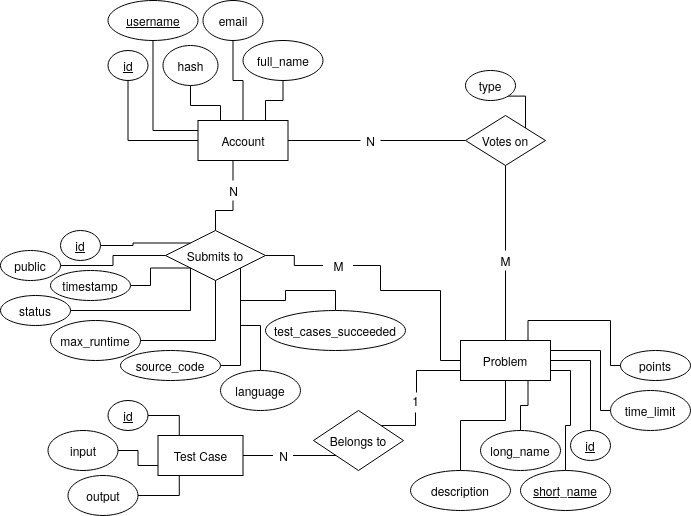

The diagram above was exported from draw.io. Its source (the exported page's mxGraphModel, read from the mxfile embedded in the PNG):
<mxGraphModel dx="828" dy="951" grid="1" gridSize="10" guides="1" tooltips="1" connect="1" arrows="1" fold="1" page="1" pageScale="1" pageWidth="850" pageHeight="1100" math="0" shadow="0">
  <root>
    <mxCell id="0" />
    <mxCell id="1" parent="0" />
    <mxCell id="reUGg2JJZnehsaa7VcEP-34" style="edgeStyle=orthogonalEdgeStyle;rounded=0;orthogonalLoop=1;jettySize=auto;html=1;exitX=1;exitY=0.5;exitDx=0;exitDy=0;entryX=0;entryY=0.5;entryDx=0;entryDy=0;endArrow=none;endFill=0;" edge="1" parent="1" source="reUGg2JJZnehsaa7VcEP-79" target="reUGg2JJZnehsaa7VcEP-30">
      <mxGeometry relative="1" as="geometry" />
    </mxCell>
    <mxCell id="reUGg2JJZnehsaa7VcEP-1" value="Account" style="rounded=0;whiteSpace=wrap;html=1;" vertex="1" parent="1">
      <mxGeometry x="207.5" y="360" width="90" height="40" as="geometry" />
    </mxCell>
    <mxCell id="reUGg2JJZnehsaa7VcEP-9" style="edgeStyle=orthogonalEdgeStyle;rounded=0;orthogonalLoop=1;jettySize=auto;html=1;exitX=0.5;exitY=1;exitDx=0;exitDy=0;entryX=0;entryY=0.5;entryDx=0;entryDy=0;endArrow=none;endFill=0;" edge="1" parent="1" source="reUGg2JJZnehsaa7VcEP-2" target="reUGg2JJZnehsaa7VcEP-1">
      <mxGeometry relative="1" as="geometry" />
    </mxCell>
    <mxCell id="reUGg2JJZnehsaa7VcEP-2" value="&lt;u&gt;id&lt;/u&gt;" style="ellipse;whiteSpace=wrap;html=1;" vertex="1" parent="1">
      <mxGeometry x="117.5" y="290" width="40" height="30" as="geometry" />
    </mxCell>
    <mxCell id="reUGg2JJZnehsaa7VcEP-10" style="edgeStyle=orthogonalEdgeStyle;rounded=0;orthogonalLoop=1;jettySize=auto;html=1;exitX=0.5;exitY=1;exitDx=0;exitDy=0;entryX=0;entryY=0.25;entryDx=0;entryDy=0;endArrow=none;endFill=0;" edge="1" parent="1" source="reUGg2JJZnehsaa7VcEP-3" target="reUGg2JJZnehsaa7VcEP-1">
      <mxGeometry relative="1" as="geometry" />
    </mxCell>
    <mxCell id="reUGg2JJZnehsaa7VcEP-3" value="&lt;u&gt;username&lt;/u&gt;" style="ellipse;whiteSpace=wrap;html=1;" vertex="1" parent="1">
      <mxGeometry x="117.5" y="240" width="90" height="40" as="geometry" />
    </mxCell>
    <mxCell id="reUGg2JJZnehsaa7VcEP-11" style="edgeStyle=orthogonalEdgeStyle;rounded=0;orthogonalLoop=1;jettySize=auto;html=1;exitX=0.5;exitY=1;exitDx=0;exitDy=0;entryX=0.25;entryY=0;entryDx=0;entryDy=0;endArrow=none;endFill=0;" edge="1" parent="1" source="reUGg2JJZnehsaa7VcEP-4" target="reUGg2JJZnehsaa7VcEP-1">
      <mxGeometry relative="1" as="geometry" />
    </mxCell>
    <mxCell id="reUGg2JJZnehsaa7VcEP-4" value="hash" style="ellipse;whiteSpace=wrap;html=1;" vertex="1" parent="1">
      <mxGeometry x="172.5" y="285" width="55" height="40" as="geometry" />
    </mxCell>
    <mxCell id="reUGg2JJZnehsaa7VcEP-12" style="edgeStyle=orthogonalEdgeStyle;rounded=0;orthogonalLoop=1;jettySize=auto;html=1;exitX=0.5;exitY=1;exitDx=0;exitDy=0;entryX=0.5;entryY=0;entryDx=0;entryDy=0;endArrow=none;endFill=0;" edge="1" parent="1" source="reUGg2JJZnehsaa7VcEP-5" target="reUGg2JJZnehsaa7VcEP-1">
      <mxGeometry relative="1" as="geometry" />
    </mxCell>
    <mxCell id="reUGg2JJZnehsaa7VcEP-5" value="email" style="ellipse;whiteSpace=wrap;html=1;" vertex="1" parent="1">
      <mxGeometry x="212.5" y="240" width="60" height="40" as="geometry" />
    </mxCell>
    <mxCell id="reUGg2JJZnehsaa7VcEP-13" style="edgeStyle=orthogonalEdgeStyle;rounded=0;orthogonalLoop=1;jettySize=auto;html=1;exitX=0.5;exitY=1;exitDx=0;exitDy=0;entryX=0.75;entryY=0;entryDx=0;entryDy=0;endArrow=none;endFill=0;" edge="1" parent="1" source="reUGg2JJZnehsaa7VcEP-6" target="reUGg2JJZnehsaa7VcEP-1">
      <mxGeometry relative="1" as="geometry" />
    </mxCell>
    <mxCell id="reUGg2JJZnehsaa7VcEP-6" value="full_name" style="ellipse;whiteSpace=wrap;html=1;" vertex="1" parent="1">
      <mxGeometry x="252.5" y="280" width="80" height="40" as="geometry" />
    </mxCell>
    <mxCell id="reUGg2JJZnehsaa7VcEP-33" style="edgeStyle=orthogonalEdgeStyle;rounded=0;orthogonalLoop=1;jettySize=auto;html=1;exitX=0.5;exitY=0;exitDx=0;exitDy=0;entryX=0.5;entryY=1;entryDx=0;entryDy=0;endArrow=none;endFill=0;" edge="1" parent="1" source="reUGg2JJZnehsaa7VcEP-78" target="reUGg2JJZnehsaa7VcEP-30">
      <mxGeometry relative="1" as="geometry" />
    </mxCell>
    <mxCell id="reUGg2JJZnehsaa7VcEP-90" style="edgeStyle=orthogonalEdgeStyle;rounded=0;orthogonalLoop=1;jettySize=auto;html=1;exitX=0;exitY=0.75;exitDx=0;exitDy=0;entryX=0.55;entryY=0.1;entryDx=0;entryDy=0;entryPerimeter=0;endArrow=none;endFill=0;" edge="1" parent="1" source="reUGg2JJZnehsaa7VcEP-14" target="reUGg2JJZnehsaa7VcEP-87">
      <mxGeometry relative="1" as="geometry" />
    </mxCell>
    <mxCell id="reUGg2JJZnehsaa7VcEP-14" value="Problem" style="rounded=0;whiteSpace=wrap;html=1;" vertex="1" parent="1">
      <mxGeometry x="470" y="580" width="90" height="40" as="geometry" />
    </mxCell>
    <mxCell id="reUGg2JJZnehsaa7VcEP-22" style="edgeStyle=orthogonalEdgeStyle;rounded=0;orthogonalLoop=1;jettySize=auto;html=1;exitX=0.5;exitY=0;exitDx=0;exitDy=0;entryX=1;entryY=0.5;entryDx=0;entryDy=0;endArrow=none;endFill=0;" edge="1" parent="1" source="reUGg2JJZnehsaa7VcEP-15" target="reUGg2JJZnehsaa7VcEP-14">
      <mxGeometry relative="1" as="geometry" />
    </mxCell>
    <mxCell id="reUGg2JJZnehsaa7VcEP-15" value="&lt;u&gt;id&lt;/u&gt;" style="ellipse;whiteSpace=wrap;html=1;" vertex="1" parent="1">
      <mxGeometry x="580" y="670" width="40" height="30" as="geometry" />
    </mxCell>
    <mxCell id="reUGg2JJZnehsaa7VcEP-23" style="edgeStyle=orthogonalEdgeStyle;rounded=0;orthogonalLoop=1;jettySize=auto;html=1;exitX=0.5;exitY=0;exitDx=0;exitDy=0;entryX=1;entryY=0.75;entryDx=0;entryDy=0;endArrow=none;endFill=0;" edge="1" parent="1" source="reUGg2JJZnehsaa7VcEP-16" target="reUGg2JJZnehsaa7VcEP-14">
      <mxGeometry relative="1" as="geometry" />
    </mxCell>
    <mxCell id="reUGg2JJZnehsaa7VcEP-16" value="&lt;u&gt;short_name&lt;/u&gt;" style="ellipse;whiteSpace=wrap;html=1;" vertex="1" parent="1">
      <mxGeometry x="530" y="710" width="90" height="40" as="geometry" />
    </mxCell>
    <mxCell id="reUGg2JJZnehsaa7VcEP-24" style="edgeStyle=orthogonalEdgeStyle;rounded=0;orthogonalLoop=1;jettySize=auto;html=1;exitX=0.5;exitY=0;exitDx=0;exitDy=0;entryX=0.75;entryY=1;entryDx=0;entryDy=0;endArrow=none;endFill=0;" edge="1" parent="1" source="reUGg2JJZnehsaa7VcEP-17" target="reUGg2JJZnehsaa7VcEP-14">
      <mxGeometry relative="1" as="geometry" />
    </mxCell>
    <mxCell id="reUGg2JJZnehsaa7VcEP-17" value="long_name" style="ellipse;whiteSpace=wrap;html=1;" vertex="1" parent="1">
      <mxGeometry x="490" y="670" width="80" height="40" as="geometry" />
    </mxCell>
    <mxCell id="reUGg2JJZnehsaa7VcEP-29" style="edgeStyle=orthogonalEdgeStyle;rounded=0;orthogonalLoop=1;jettySize=auto;html=1;exitX=0;exitY=0.5;exitDx=0;exitDy=0;entryX=0.75;entryY=0;entryDx=0;entryDy=0;endArrow=none;endFill=0;" edge="1" parent="1" source="reUGg2JJZnehsaa7VcEP-18" target="reUGg2JJZnehsaa7VcEP-14">
      <mxGeometry relative="1" as="geometry">
        <Array as="points">
          <mxPoint x="620" y="605" />
          <mxPoint x="620" y="560" />
          <mxPoint x="538" y="560" />
        </Array>
      </mxGeometry>
    </mxCell>
    <mxCell id="reUGg2JJZnehsaa7VcEP-18" value="points" style="ellipse;whiteSpace=wrap;html=1;" vertex="1" parent="1">
      <mxGeometry x="630" y="590" width="70" height="30" as="geometry" />
    </mxCell>
    <mxCell id="reUGg2JJZnehsaa7VcEP-28" style="edgeStyle=orthogonalEdgeStyle;rounded=0;orthogonalLoop=1;jettySize=auto;html=1;exitX=0;exitY=0.5;exitDx=0;exitDy=0;entryX=1;entryY=0.25;entryDx=0;entryDy=0;endArrow=none;endFill=0;" edge="1" parent="1" source="reUGg2JJZnehsaa7VcEP-19" target="reUGg2JJZnehsaa7VcEP-14">
      <mxGeometry relative="1" as="geometry">
        <Array as="points">
          <mxPoint x="610" y="590" />
        </Array>
      </mxGeometry>
    </mxCell>
    <mxCell id="reUGg2JJZnehsaa7VcEP-19" value="time_limit" style="ellipse;whiteSpace=wrap;html=1;" vertex="1" parent="1">
      <mxGeometry x="620" y="630" width="80" height="40" as="geometry" />
    </mxCell>
    <mxCell id="reUGg2JJZnehsaa7VcEP-25" style="edgeStyle=orthogonalEdgeStyle;rounded=0;orthogonalLoop=1;jettySize=auto;html=1;exitX=0.5;exitY=0;exitDx=0;exitDy=0;entryX=0.5;entryY=1;entryDx=0;entryDy=0;endArrow=none;endFill=0;" edge="1" parent="1" source="reUGg2JJZnehsaa7VcEP-20" target="reUGg2JJZnehsaa7VcEP-14">
      <mxGeometry relative="1" as="geometry">
        <Array as="points">
          <mxPoint x="470" y="660" />
          <mxPoint x="515" y="660" />
        </Array>
      </mxGeometry>
    </mxCell>
    <mxCell id="reUGg2JJZnehsaa7VcEP-20" value="description" style="ellipse;whiteSpace=wrap;html=1;" vertex="1" parent="1">
      <mxGeometry x="420" y="710" width="100" height="40" as="geometry" />
    </mxCell>
    <mxCell id="reUGg2JJZnehsaa7VcEP-30" value="Votes on" style="rhombus;whiteSpace=wrap;html=1;" vertex="1" parent="1">
      <mxGeometry x="475" y="355" width="80" height="50" as="geometry" />
    </mxCell>
    <mxCell id="reUGg2JJZnehsaa7VcEP-64" style="edgeStyle=orthogonalEdgeStyle;rounded=0;orthogonalLoop=1;jettySize=auto;html=1;exitX=1;exitY=1;exitDx=0;exitDy=0;entryX=1;entryY=0;entryDx=0;entryDy=0;endArrow=none;endFill=0;" edge="1" parent="1" source="reUGg2JJZnehsaa7VcEP-31" target="reUGg2JJZnehsaa7VcEP-30">
      <mxGeometry relative="1" as="geometry" />
    </mxCell>
    <mxCell id="reUGg2JJZnehsaa7VcEP-31" value="type" style="ellipse;whiteSpace=wrap;html=1;" vertex="1" parent="1">
      <mxGeometry x="475" y="310" width="50" height="30" as="geometry" />
    </mxCell>
    <mxCell id="reUGg2JJZnehsaa7VcEP-39" style="edgeStyle=orthogonalEdgeStyle;rounded=0;orthogonalLoop=1;jettySize=auto;html=1;entryX=0.5;entryY=1;entryDx=0;entryDy=0;endArrow=none;endFill=0;" edge="1" parent="1" source="reUGg2JJZnehsaa7VcEP-82" target="reUGg2JJZnehsaa7VcEP-1">
      <mxGeometry relative="1" as="geometry" />
    </mxCell>
    <mxCell id="reUGg2JJZnehsaa7VcEP-40" style="edgeStyle=orthogonalEdgeStyle;rounded=0;orthogonalLoop=1;jettySize=auto;html=1;entryX=0;entryY=0.5;entryDx=0;entryDy=0;endArrow=none;endFill=0;" edge="1" parent="1" source="reUGg2JJZnehsaa7VcEP-85" target="reUGg2JJZnehsaa7VcEP-14">
      <mxGeometry relative="1" as="geometry">
        <Array as="points">
          <mxPoint x="390" y="505" />
          <mxPoint x="390" y="530" />
          <mxPoint x="450" y="530" />
          <mxPoint x="450" y="600" />
        </Array>
      </mxGeometry>
    </mxCell>
    <mxCell id="reUGg2JJZnehsaa7VcEP-99" style="edgeStyle=orthogonalEdgeStyle;rounded=0;orthogonalLoop=1;jettySize=auto;html=1;exitX=1;exitY=1;exitDx=0;exitDy=0;entryX=0.5;entryY=0;entryDx=0;entryDy=0;endArrow=none;endFill=0;" edge="1" parent="1" source="reUGg2JJZnehsaa7VcEP-35" target="reUGg2JJZnehsaa7VcEP-98">
      <mxGeometry relative="1" as="geometry" />
    </mxCell>
    <mxCell id="reUGg2JJZnehsaa7VcEP-35" value="Submits to" style="rhombus;whiteSpace=wrap;html=1;" vertex="1" parent="1">
      <mxGeometry x="175" y="470" width="100" height="50" as="geometry" />
    </mxCell>
    <mxCell id="reUGg2JJZnehsaa7VcEP-54" style="edgeStyle=orthogonalEdgeStyle;rounded=0;orthogonalLoop=1;jettySize=auto;html=1;entryX=0;entryY=0.5;entryDx=0;entryDy=0;endArrow=none;endFill=0;" edge="1" parent="1" source="reUGg2JJZnehsaa7VcEP-41" target="reUGg2JJZnehsaa7VcEP-35">
      <mxGeometry relative="1" as="geometry" />
    </mxCell>
    <mxCell id="reUGg2JJZnehsaa7VcEP-41" value="public" style="ellipse;whiteSpace=wrap;html=1;" vertex="1" parent="1">
      <mxGeometry x="10" y="490" width="60" height="30" as="geometry" />
    </mxCell>
    <mxCell id="reUGg2JJZnehsaa7VcEP-55" style="edgeStyle=orthogonalEdgeStyle;rounded=0;orthogonalLoop=1;jettySize=auto;html=1;exitX=1;exitY=0.5;exitDx=0;exitDy=0;entryX=0;entryY=1;entryDx=0;entryDy=0;endArrow=none;endFill=0;" edge="1" parent="1" source="reUGg2JJZnehsaa7VcEP-42" target="reUGg2JJZnehsaa7VcEP-35">
      <mxGeometry relative="1" as="geometry" />
    </mxCell>
    <mxCell id="reUGg2JJZnehsaa7VcEP-42" value="timestamp" style="ellipse;whiteSpace=wrap;html=1;" vertex="1" parent="1">
      <mxGeometry x="60" y="510" width="80" height="30" as="geometry" />
    </mxCell>
    <mxCell id="reUGg2JJZnehsaa7VcEP-60" style="edgeStyle=orthogonalEdgeStyle;rounded=0;orthogonalLoop=1;jettySize=auto;html=1;entryX=1;entryY=1;entryDx=0;entryDy=0;endArrow=none;endFill=0;" edge="1" parent="1" source="reUGg2JJZnehsaa7VcEP-43" target="reUGg2JJZnehsaa7VcEP-35">
      <mxGeometry relative="1" as="geometry" />
    </mxCell>
    <mxCell id="reUGg2JJZnehsaa7VcEP-43" value="language" style="ellipse;whiteSpace=wrap;html=1;" vertex="1" parent="1">
      <mxGeometry x="230" y="610" width="80" height="40" as="geometry" />
    </mxCell>
    <mxCell id="reUGg2JJZnehsaa7VcEP-63" style="edgeStyle=orthogonalEdgeStyle;rounded=0;orthogonalLoop=1;jettySize=auto;html=1;exitX=1;exitY=0.5;exitDx=0;exitDy=0;entryX=1;entryY=1;entryDx=0;entryDy=0;endArrow=none;endFill=0;" edge="1" parent="1" source="reUGg2JJZnehsaa7VcEP-44" target="reUGg2JJZnehsaa7VcEP-35">
      <mxGeometry relative="1" as="geometry" />
    </mxCell>
    <mxCell id="reUGg2JJZnehsaa7VcEP-44" value="source_code" style="ellipse;whiteSpace=wrap;html=1;" vertex="1" parent="1">
      <mxGeometry x="130" y="590" width="100" height="30" as="geometry" />
    </mxCell>
    <mxCell id="reUGg2JJZnehsaa7VcEP-58" style="edgeStyle=orthogonalEdgeStyle;rounded=0;orthogonalLoop=1;jettySize=auto;html=1;entryX=0;entryY=1;entryDx=0;entryDy=0;endArrow=none;endFill=0;" edge="1" parent="1" source="reUGg2JJZnehsaa7VcEP-45" target="reUGg2JJZnehsaa7VcEP-35">
      <mxGeometry relative="1" as="geometry" />
    </mxCell>
    <mxCell id="reUGg2JJZnehsaa7VcEP-45" value="status" style="ellipse;whiteSpace=wrap;html=1;" vertex="1" parent="1">
      <mxGeometry x="10" y="535" width="70" height="30" as="geometry" />
    </mxCell>
    <mxCell id="reUGg2JJZnehsaa7VcEP-59" style="edgeStyle=orthogonalEdgeStyle;rounded=0;orthogonalLoop=1;jettySize=auto;html=1;entryX=0.5;entryY=1;entryDx=0;entryDy=0;endArrow=none;endFill=0;" edge="1" parent="1" source="reUGg2JJZnehsaa7VcEP-46" target="reUGg2JJZnehsaa7VcEP-35">
      <mxGeometry relative="1" as="geometry" />
    </mxCell>
    <mxCell id="reUGg2JJZnehsaa7VcEP-46" value="max_runtime" style="ellipse;whiteSpace=wrap;html=1;" vertex="1" parent="1">
      <mxGeometry x="60" y="560" width="90" height="40" as="geometry" />
    </mxCell>
    <mxCell id="reUGg2JJZnehsaa7VcEP-53" style="edgeStyle=orthogonalEdgeStyle;rounded=0;orthogonalLoop=1;jettySize=auto;html=1;exitX=1;exitY=0.5;exitDx=0;exitDy=0;entryX=0;entryY=0;entryDx=0;entryDy=0;endArrow=none;endFill=0;" edge="1" parent="1" source="reUGg2JJZnehsaa7VcEP-48" target="reUGg2JJZnehsaa7VcEP-35">
      <mxGeometry relative="1" as="geometry" />
    </mxCell>
    <mxCell id="reUGg2JJZnehsaa7VcEP-48" value="&lt;u&gt;id&lt;/u&gt;" style="ellipse;whiteSpace=wrap;html=1;" vertex="1" parent="1">
      <mxGeometry x="70" y="470" width="40" height="30" as="geometry" />
    </mxCell>
    <mxCell id="reUGg2JJZnehsaa7VcEP-89" style="edgeStyle=orthogonalEdgeStyle;rounded=0;orthogonalLoop=1;jettySize=auto;html=1;exitX=1;exitY=0;exitDx=0;exitDy=0;entryX=0.5;entryY=1.1;entryDx=0;entryDy=0;entryPerimeter=0;endArrow=none;endFill=0;" edge="1" parent="1" source="reUGg2JJZnehsaa7VcEP-66" target="reUGg2JJZnehsaa7VcEP-87">
      <mxGeometry relative="1" as="geometry" />
    </mxCell>
    <mxCell id="reUGg2JJZnehsaa7VcEP-66" value="Belongs to" style="rhombus;whiteSpace=wrap;html=1;" vertex="1" parent="1">
      <mxGeometry x="323" y="650" width="90" height="60" as="geometry" />
    </mxCell>
    <mxCell id="reUGg2JJZnehsaa7VcEP-94" style="edgeStyle=orthogonalEdgeStyle;rounded=0;orthogonalLoop=1;jettySize=auto;html=1;entryX=0;entryY=1;entryDx=0;entryDy=0;endArrow=none;endFill=0;" edge="1" parent="1" source="reUGg2JJZnehsaa7VcEP-95" target="reUGg2JJZnehsaa7VcEP-66">
      <mxGeometry relative="1" as="geometry" />
    </mxCell>
    <mxCell id="reUGg2JJZnehsaa7VcEP-68" value="Test Case" style="rounded=0;whiteSpace=wrap;html=1;" vertex="1" parent="1">
      <mxGeometry x="167.5" y="675" width="85" height="40" as="geometry" />
    </mxCell>
    <mxCell id="reUGg2JJZnehsaa7VcEP-75" style="edgeStyle=orthogonalEdgeStyle;rounded=0;orthogonalLoop=1;jettySize=auto;html=1;entryX=0.25;entryY=0;entryDx=0;entryDy=0;endArrow=none;endFill=0;" edge="1" parent="1" source="reUGg2JJZnehsaa7VcEP-70" target="reUGg2JJZnehsaa7VcEP-68">
      <mxGeometry relative="1" as="geometry" />
    </mxCell>
    <mxCell id="reUGg2JJZnehsaa7VcEP-70" value="&lt;u&gt;id&lt;/u&gt;" style="ellipse;whiteSpace=wrap;html=1;" vertex="1" parent="1">
      <mxGeometry x="117.5" y="640" width="40" height="30" as="geometry" />
    </mxCell>
    <mxCell id="reUGg2JJZnehsaa7VcEP-74" style="edgeStyle=orthogonalEdgeStyle;rounded=0;orthogonalLoop=1;jettySize=auto;html=1;exitX=1;exitY=0.5;exitDx=0;exitDy=0;entryX=0;entryY=0.75;entryDx=0;entryDy=0;endArrow=none;endFill=0;" edge="1" parent="1" source="reUGg2JJZnehsaa7VcEP-71" target="reUGg2JJZnehsaa7VcEP-68">
      <mxGeometry relative="1" as="geometry" />
    </mxCell>
    <mxCell id="reUGg2JJZnehsaa7VcEP-71" value="input" style="ellipse;whiteSpace=wrap;html=1;" vertex="1" parent="1">
      <mxGeometry x="57.5" y="670" width="70" height="40" as="geometry" />
    </mxCell>
    <mxCell id="reUGg2JJZnehsaa7VcEP-76" style="edgeStyle=orthogonalEdgeStyle;rounded=0;orthogonalLoop=1;jettySize=auto;html=1;entryX=0.25;entryY=1;entryDx=0;entryDy=0;endArrow=none;endFill=0;" edge="1" parent="1" source="reUGg2JJZnehsaa7VcEP-72" target="reUGg2JJZnehsaa7VcEP-68">
      <mxGeometry relative="1" as="geometry" />
    </mxCell>
    <mxCell id="reUGg2JJZnehsaa7VcEP-72" value="output" style="ellipse;whiteSpace=wrap;html=1;" vertex="1" parent="1">
      <mxGeometry x="77.5" y="715" width="70" height="40" as="geometry" />
    </mxCell>
    <mxCell id="reUGg2JJZnehsaa7VcEP-78" value="M" style="text;html=1;align=center;verticalAlign=middle;resizable=0;points=[];autosize=1;" vertex="1" parent="1">
      <mxGeometry x="500" y="490" width="30" height="20" as="geometry" />
    </mxCell>
    <mxCell id="reUGg2JJZnehsaa7VcEP-80" style="edgeStyle=orthogonalEdgeStyle;rounded=0;orthogonalLoop=1;jettySize=auto;html=1;exitX=0.5;exitY=0;exitDx=0;exitDy=0;entryX=0.5;entryY=1;entryDx=0;entryDy=0;endArrow=none;endFill=0;" edge="1" parent="1" source="reUGg2JJZnehsaa7VcEP-14" target="reUGg2JJZnehsaa7VcEP-78">
      <mxGeometry relative="1" as="geometry">
        <mxPoint x="515" y="580" as="sourcePoint" />
        <mxPoint x="460" y="440" as="targetPoint" />
      </mxGeometry>
    </mxCell>
    <mxCell id="reUGg2JJZnehsaa7VcEP-79" value="N" style="text;html=1;align=center;verticalAlign=middle;resizable=0;points=[];autosize=1;" vertex="1" parent="1">
      <mxGeometry x="370" y="370" width="20" height="20" as="geometry" />
    </mxCell>
    <mxCell id="reUGg2JJZnehsaa7VcEP-81" style="edgeStyle=orthogonalEdgeStyle;rounded=0;orthogonalLoop=1;jettySize=auto;html=1;exitX=1;exitY=0.5;exitDx=0;exitDy=0;entryX=0;entryY=0.5;entryDx=0;entryDy=0;endArrow=none;endFill=0;" edge="1" parent="1" source="reUGg2JJZnehsaa7VcEP-1" target="reUGg2JJZnehsaa7VcEP-79">
      <mxGeometry relative="1" as="geometry">
        <mxPoint x="300" y="400" as="sourcePoint" />
        <mxPoint x="420" y="415" as="targetPoint" />
      </mxGeometry>
    </mxCell>
    <mxCell id="reUGg2JJZnehsaa7VcEP-82" value="&lt;div&gt;N&lt;/div&gt;" style="text;html=1;align=center;verticalAlign=middle;resizable=0;points=[];autosize=1;" vertex="1" parent="1">
      <mxGeometry x="232.5" y="420" width="20" height="20" as="geometry" />
    </mxCell>
    <mxCell id="reUGg2JJZnehsaa7VcEP-83" style="edgeStyle=orthogonalEdgeStyle;rounded=0;orthogonalLoop=1;jettySize=auto;html=1;entryX=0.5;entryY=1;entryDx=0;entryDy=0;endArrow=none;endFill=0;" edge="1" parent="1" source="reUGg2JJZnehsaa7VcEP-35" target="reUGg2JJZnehsaa7VcEP-82">
      <mxGeometry relative="1" as="geometry">
        <mxPoint x="225" y="470" as="sourcePoint" />
        <mxPoint x="252.5" y="400" as="targetPoint" />
      </mxGeometry>
    </mxCell>
    <mxCell id="reUGg2JJZnehsaa7VcEP-85" value="M" style="text;html=1;align=center;verticalAlign=middle;resizable=0;points=[];autosize=1;" vertex="1" parent="1">
      <mxGeometry x="332.5" y="495" width="30" height="20" as="geometry" />
    </mxCell>
    <mxCell id="reUGg2JJZnehsaa7VcEP-86" style="edgeStyle=orthogonalEdgeStyle;rounded=0;orthogonalLoop=1;jettySize=auto;html=1;entryX=0;entryY=0.5;entryDx=0;entryDy=0;endArrow=none;endFill=0;" edge="1" parent="1" source="reUGg2JJZnehsaa7VcEP-35" target="reUGg2JJZnehsaa7VcEP-85">
      <mxGeometry relative="1" as="geometry">
        <mxPoint x="275" y="495" as="sourcePoint" />
        <mxPoint x="470" y="600" as="targetPoint" />
        <Array as="points" />
      </mxGeometry>
    </mxCell>
    <mxCell id="reUGg2JJZnehsaa7VcEP-87" value="1" style="text;html=1;align=center;verticalAlign=middle;resizable=0;points=[];autosize=1;" vertex="1" parent="1">
      <mxGeometry x="415" y="630" width="20" height="20" as="geometry" />
    </mxCell>
    <mxCell id="reUGg2JJZnehsaa7VcEP-97" style="edgeStyle=orthogonalEdgeStyle;rounded=0;orthogonalLoop=1;jettySize=auto;html=1;entryX=1;entryY=0.5;entryDx=0;entryDy=0;endArrow=none;endFill=0;" edge="1" parent="1" source="reUGg2JJZnehsaa7VcEP-95" target="reUGg2JJZnehsaa7VcEP-68">
      <mxGeometry relative="1" as="geometry" />
    </mxCell>
    <mxCell id="reUGg2JJZnehsaa7VcEP-95" value="N" style="text;html=1;align=center;verticalAlign=middle;resizable=0;points=[];autosize=1;" vertex="1" parent="1">
      <mxGeometry x="282.5" y="685" width="20" height="20" as="geometry" />
    </mxCell>
    <mxCell id="reUGg2JJZnehsaa7VcEP-98" value="test_cases_succeeded" style="ellipse;whiteSpace=wrap;html=1;" vertex="1" parent="1">
      <mxGeometry x="275" y="550" width="140" height="40" as="geometry" />
    </mxCell>
  </root>
</mxGraphModel>